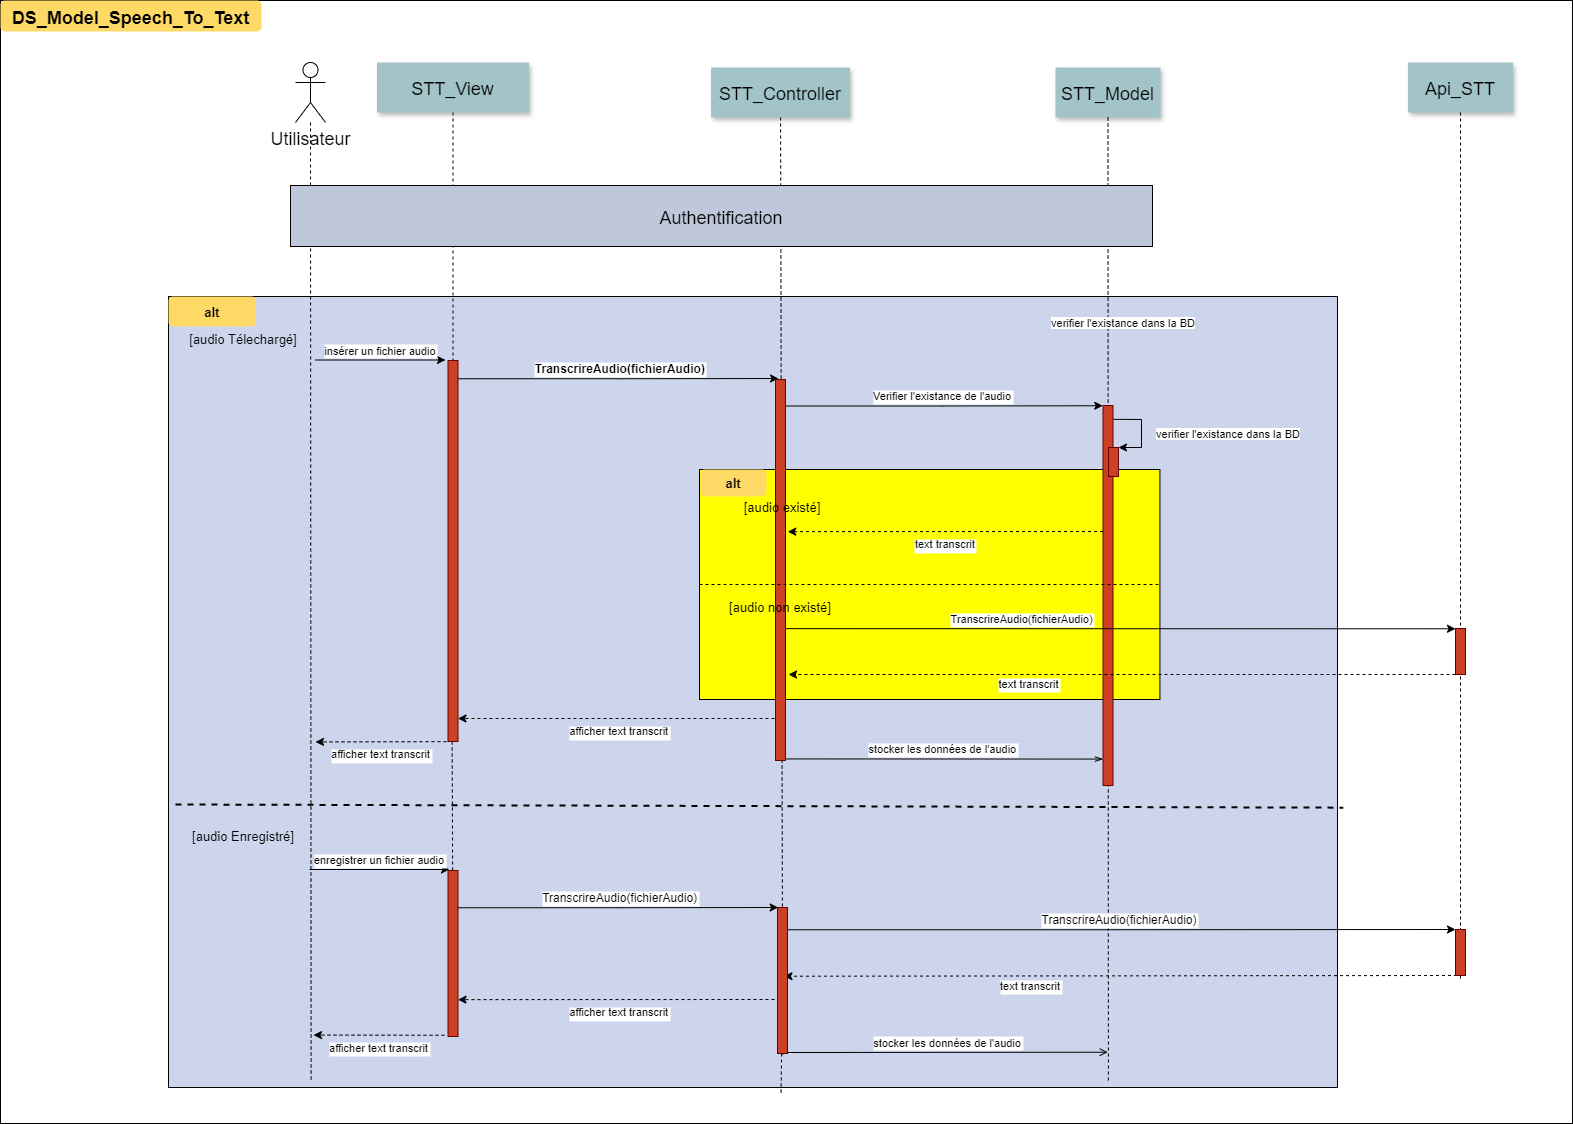

The diagram above was exported from draw.io. Its source (the exported page's mxGraphModel, read from the mxfile embedded in the PNG):
<mxGraphModel dx="1427" dy="1487" grid="0" gridSize="10" guides="1" tooltips="1" connect="1" arrows="1" fold="1" page="1" pageScale="1" pageWidth="827" pageHeight="1169" math="0" shadow="0">
  <root>
    <mxCell id="0" />
    <mxCell id="1" parent="0" />
    <mxCell id="sxgSHDp93drcNX-TIeKD-1" value="" style="" parent="1" vertex="1">
      <mxGeometry x="-490" y="-249" width="1572" height="1123" as="geometry" />
    </mxCell>
    <mxCell id="sxgSHDp93drcNX-TIeKD-2" value="" style="fillColor=#CCD5EB" parent="1" vertex="1">
      <mxGeometry x="-322" y="47" width="1169" height="791" as="geometry" />
    </mxCell>
    <mxCell id="sxgSHDp93drcNX-TIeKD-3" value="" style="edgeStyle=elbowEdgeStyle;elbow=horizontal;endArrow=none;dashed=1;rounded=0;entryX=0.5;entryY=0;entryDx=0;entryDy=0;" parent="1" edge="1" target="C2U5QQPyOxqLufEo5YLV-35">
      <mxGeometry x="1460" y="437.8935185185186" width="100" height="100" as="geometry">
        <mxPoint x="-38.360000000000014" y="492" as="sourcePoint" />
        <mxPoint x="-38.360000000000014" y="652" as="targetPoint" />
      </mxGeometry>
    </mxCell>
    <mxCell id="sxgSHDp93drcNX-TIeKD-8" value="STT_View" style="shadow=1;fillColor=#A2C4C9;strokeColor=none;fontSize=18;" parent="1" vertex="1">
      <mxGeometry x="-113.5" y="-187" width="152" height="50" as="geometry" />
    </mxCell>
    <mxCell id="sxgSHDp93drcNX-TIeKD-9" value="" style="edgeStyle=none;endArrow=none;dashed=1;rounded=0;" parent="1" source="sxgSHDp93drcNX-TIeKD-8" target="sxgSHDp93drcNX-TIeKD-7" edge="1">
      <mxGeometry x="272.3350694444445" y="165" width="100" height="100" as="geometry">
        <mxPoint x="-37.74112654320987" y="41" as="sourcePoint" />
        <mxPoint x="-37.42380401234561" y="96" as="targetPoint" />
      </mxGeometry>
    </mxCell>
    <mxCell id="sxgSHDp93drcNX-TIeKD-10" value="insérer un fichier audio" style="edgeStyle=none;verticalLabelPosition=top;verticalAlign=bottom;rounded=0;" parent="1" edge="1">
      <mxGeometry width="100" height="100" as="geometry">
        <mxPoint x="-175" y="110.5" as="sourcePoint" />
        <mxPoint x="-45" y="110.5" as="targetPoint" />
        <mxPoint as="offset" />
      </mxGeometry>
    </mxCell>
    <mxCell id="sxgSHDp93drcNX-TIeKD-19" value="STT_Controller" style="shadow=1;fillColor=#A2C4C9;strokeColor=none;fontSize=18;" parent="1" vertex="1">
      <mxGeometry x="220.57" y="-182" width="138.86" height="50" as="geometry" />
    </mxCell>
    <mxCell id="sxgSHDp93drcNX-TIeKD-26" value="STT_Model" style="shadow=1;fillColor=#A2C4C9;strokeColor=none;fontSize=18;" parent="1" vertex="1">
      <mxGeometry x="565" y="-182" width="105" height="50" as="geometry" />
    </mxCell>
    <mxCell id="sxgSHDp93drcNX-TIeKD-54" value="Api_STT" style="shadow=1;fillColor=#A2C4C9;strokeColor=none;fontSize=18;" parent="1" vertex="1">
      <mxGeometry x="917.5" y="-187" width="105" height="50" as="geometry" />
    </mxCell>
    <mxCell id="sxgSHDp93drcNX-TIeKD-55" value="" style="edgeStyle=none;endArrow=none;dashed=1;rounded=0;" parent="1" source="C2U5QQPyOxqLufEo5YLV-39" edge="1">
      <mxGeometry x="1174.0711805555559" y="210" width="100" height="100" as="geometry">
        <mxPoint x="837.5" y="46" as="sourcePoint" />
        <mxPoint x="970" y="732" as="targetPoint" />
      </mxGeometry>
    </mxCell>
    <mxCell id="sxgSHDp93drcNX-TIeKD-59" value="DS_Model_Speech_To_Text" style="rounded=1;fontStyle=1;fillColor=#FFD966;strokeColor=none;fontSize=18;" parent="1" vertex="1">
      <mxGeometry x="-490" y="-249" width="261" height="31" as="geometry" />
    </mxCell>
    <mxCell id="sxgSHDp93drcNX-TIeKD-60" value="alt" style="rounded=1;fontStyle=1;fillColor=#FFD966;strokeColor=none;fontSize=13;" parent="1" vertex="1">
      <mxGeometry x="-322" y="47" width="87.5" height="30" as="geometry" />
    </mxCell>
    <mxCell id="sxgSHDp93drcNX-TIeKD-61" value="" style="fillColor=#FFFF00;" parent="1" vertex="1">
      <mxGeometry x="209" y="220" width="460.43" height="230" as="geometry" />
    </mxCell>
    <mxCell id="hPrQtTmt8XkCyAL7QDsA-7" style="edgeStyle=orthogonalEdgeStyle;rounded=0;orthogonalLoop=1;jettySize=auto;html=1;endArrow=none;endFill=1;dashed=1;shadow=0;flowAnimation=0;startFill=1;entryX=0.122;entryY=0.992;entryDx=0;entryDy=0;entryPerimeter=0;" parent="1" source="hPrQtTmt8XkCyAL7QDsA-4" target="sxgSHDp93drcNX-TIeKD-2" edge="1">
      <mxGeometry relative="1" as="geometry" />
    </mxCell>
    <mxCell id="hPrQtTmt8XkCyAL7QDsA-4" value="&lt;font style=&quot;font-size: 18px;&quot;&gt;Utilisateur&lt;/font&gt;" style="shape=umlActor;verticalLabelPosition=bottom;verticalAlign=top;html=1;outlineConnect=0;" parent="1" vertex="1">
      <mxGeometry x="-195" y="-187" width="30" height="60" as="geometry" />
    </mxCell>
    <mxCell id="C2U5QQPyOxqLufEo5YLV-1" style="edgeStyle=orthogonalEdgeStyle;rounded=0;orthogonalLoop=1;jettySize=auto;html=1;exitX=0.5;exitY=1;exitDx=0;exitDy=0;" edge="1" parent="1" source="sxgSHDp93drcNX-TIeKD-59" target="sxgSHDp93drcNX-TIeKD-59">
      <mxGeometry relative="1" as="geometry" />
    </mxCell>
    <mxCell id="C2U5QQPyOxqLufEo5YLV-2" value="TranscrireAudio(fichierAudio)" style="edgeStyle=elbowEdgeStyle;elbow=horizontal;verticalLabelPosition=top;verticalAlign=bottom;rounded=0;fontSize=12;fontStyle=1" edge="1" parent="1">
      <mxGeometry width="100" height="100" as="geometry">
        <mxPoint x="-32.22" y="129.25" as="sourcePoint" />
        <mxPoint x="288" y="129" as="targetPoint" />
        <mxPoint x="2" as="offset" />
      </mxGeometry>
    </mxCell>
    <mxCell id="C2U5QQPyOxqLufEo5YLV-3" value="&lt;font style=&quot;font-size: 13px;&quot;&gt;[audio Télechargé]&lt;/font&gt;" style="text;html=1;align=center;verticalAlign=middle;whiteSpace=wrap;rounded=0;" vertex="1" parent="1">
      <mxGeometry x="-346" y="75" width="198" height="30" as="geometry" />
    </mxCell>
    <mxCell id="C2U5QQPyOxqLufEo5YLV-4" value="Verifier l'existance de l'audio" style="edgeStyle=elbowEdgeStyle;elbow=horizontal;verticalLabelPosition=top;verticalAlign=bottom;rounded=0;" edge="1" parent="1">
      <mxGeometry x="350" y="290" width="100" height="100" as="geometry">
        <mxPoint x="292" y="156.5" as="sourcePoint" />
        <mxPoint x="612.22" y="156.25" as="targetPoint" />
      </mxGeometry>
    </mxCell>
    <mxCell id="C2U5QQPyOxqLufEo5YLV-6" value="" style="edgeStyle=none;endArrow=none;dashed=1;rounded=0;entryX=0.804;entryY=0.992;entryDx=0;entryDy=0;entryPerimeter=0;" edge="1" parent="1" source="sxgSHDp93drcNX-TIeKD-26" target="sxgSHDp93drcNX-TIeKD-2">
      <mxGeometry x="956.5711805555559" y="205" width="100" height="100" as="geometry">
        <mxPoint x="618" y="-132" as="sourcePoint" />
        <mxPoint x="620" y="399" as="targetPoint" />
      </mxGeometry>
    </mxCell>
    <mxCell id="C2U5QQPyOxqLufEo5YLV-5" value="" style="fillColor=#CC4125;strokeColor=#660000" vertex="1" parent="1">
      <mxGeometry x="612.5" y="156" width="10" height="380" as="geometry" />
    </mxCell>
    <mxCell id="C2U5QQPyOxqLufEo5YLV-7" value="" style="endArrow=classic;html=1;rounded=0;exitX=1;exitY=0.25;exitDx=0;exitDy=0;entryX=1;entryY=0;entryDx=0;entryDy=0;" edge="1" parent="1" target="C2U5QQPyOxqLufEo5YLV-8">
      <mxGeometry width="50" height="50" relative="1" as="geometry">
        <mxPoint x="623.0039506172841" y="169.82429012345693" as="sourcePoint" />
        <mxPoint x="633" y="200" as="targetPoint" />
        <Array as="points">
          <mxPoint x="651" y="170" />
          <mxPoint x="651" y="198" />
        </Array>
      </mxGeometry>
    </mxCell>
    <mxCell id="C2U5QQPyOxqLufEo5YLV-8" value="" style="fillColor=#CC4125;strokeColor=#660000" vertex="1" parent="1">
      <mxGeometry x="618" y="198" width="10" height="29" as="geometry" />
    </mxCell>
    <mxCell id="C2U5QQPyOxqLufEo5YLV-12" value="&lt;span style=&quot;font-size: 11px; text-wrap: nowrap; background-color: rgb(255, 255, 255);&quot;&gt;verifier l'existance dans la BD&lt;/span&gt;" style="text;html=1;align=center;verticalAlign=middle;whiteSpace=wrap;rounded=0;" vertex="1" parent="1">
      <mxGeometry x="662" y="168" width="152" height="34.39" as="geometry" />
    </mxCell>
    <mxCell id="C2U5QQPyOxqLufEo5YLV-13" value="&lt;span style=&quot;font-size: 11px; text-wrap: nowrap; background-color: rgb(255, 255, 255);&quot;&gt;verifier l'existance dans la BD&lt;/span&gt;" style="text;html=1;align=center;verticalAlign=middle;whiteSpace=wrap;rounded=0;" vertex="1" parent="1">
      <mxGeometry x="557" y="57" width="152" height="34.39" as="geometry" />
    </mxCell>
    <mxCell id="C2U5QQPyOxqLufEo5YLV-14" value="alt" style="rounded=1;fontStyle=1;fillColor=#FFD966;strokeColor=none;fontSize=13;" vertex="1" parent="1">
      <mxGeometry x="210" y="220" width="66" height="27" as="geometry" />
    </mxCell>
    <mxCell id="C2U5QQPyOxqLufEo5YLV-18" value="TranscrireAudio(fichierAudio)" style="edgeStyle=elbowEdgeStyle;elbow=vertical;verticalLabelPosition=top;verticalAlign=bottom;rounded=0;" edge="1" parent="1">
      <mxGeometry width="100" height="100" as="geometry">
        <mxPoint x="288.28" y="379.16" as="sourcePoint" />
        <mxPoint x="965" y="378.91" as="targetPoint" />
        <mxPoint x="-95" as="offset" />
      </mxGeometry>
    </mxCell>
    <mxCell id="sxgSHDp93drcNX-TIeKD-29" value="text transcrit" style="edgeStyle=elbowEdgeStyle;elbow=vertical;dashed=1;verticalLabelPosition=bottom;verticalAlign=top;rounded=0;entryX=1.221;entryY=0.4;entryDx=0;entryDy=0;entryPerimeter=0;" parent="1" edge="1" target="C2U5QQPyOxqLufEo5YLV-30">
      <mxGeometry x="560" y="309.65277777777777" width="100" height="100" as="geometry">
        <mxPoint x="612.4999999999999" y="281.99706790123463" as="sourcePoint" />
        <mxPoint x="291" y="282.91" as="targetPoint" />
        <Array as="points" />
      </mxGeometry>
    </mxCell>
    <mxCell id="sxgSHDp93drcNX-TIeKD-7" value="" style="fillColor=#CC4125;strokeColor=#660000" parent="1" vertex="1">
      <mxGeometry x="-42.5" y="111" width="10" height="381" as="geometry" />
    </mxCell>
    <mxCell id="hPrQtTmt8XkCyAL7QDsA-3" value="ref" style="rounded=1;fontStyle=1;fillColor=#FFD966;strokeColor=none;fontSize=18;" parent="1" vertex="1">
      <mxGeometry x="-200" y="-64" width="92" height="25" as="geometry" />
    </mxCell>
    <mxCell id="C2U5QQPyOxqLufEo5YLV-21" value="text transcrit" style="edgeStyle=elbowEdgeStyle;elbow=vertical;dashed=1;verticalLabelPosition=bottom;verticalAlign=top;rounded=0;exitX=0;exitY=1;exitDx=0;exitDy=0;entryX=1.305;entryY=0.774;entryDx=0;entryDy=0;entryPerimeter=0;" edge="1" parent="1" source="sxgSHDp93drcNX-TIeKD-49" target="C2U5QQPyOxqLufEo5YLV-30">
      <mxGeometry width="100" height="100" as="geometry">
        <mxPoint x="959.9999999999999" y="424.9970679012346" as="sourcePoint" />
        <mxPoint x="292" y="424" as="targetPoint" />
        <Array as="points" />
        <mxPoint x="-93" y="-3" as="offset" />
      </mxGeometry>
    </mxCell>
    <mxCell id="C2U5QQPyOxqLufEo5YLV-25" value="afficher text transcrit" style="edgeStyle=elbowEdgeStyle;elbow=vertical;dashed=1;verticalLabelPosition=bottom;verticalAlign=top;rounded=0;entryX=1.135;entryY=0.889;entryDx=0;entryDy=0;entryPerimeter=0;" edge="1" parent="1">
      <mxGeometry x="560" y="309.65277777777777" width="100" height="100" as="geometry">
        <mxPoint x="-44" y="492.15000000000003" as="sourcePoint" />
        <mxPoint x="-175" y="492.15000000000003" as="targetPoint" />
        <Array as="points" />
      </mxGeometry>
    </mxCell>
    <mxCell id="C2U5QQPyOxqLufEo5YLV-26" value="" style="endArrow=none;dashed=1;html=1;rounded=0;exitX=0.002;exitY=0.761;exitDx=0;exitDy=0;entryX=1.001;entryY=0.765;entryDx=0;entryDy=0;entryPerimeter=0;endSize=18;strokeWidth=2;exitPerimeter=0;" edge="1" parent="1">
      <mxGeometry width="50" height="50" relative="1" as="geometry">
        <mxPoint x="-315.0019999999993" y="555.001" as="sourcePoint" />
        <mxPoint x="852.8289999999998" y="558.1649999999993" as="targetPoint" />
      </mxGeometry>
    </mxCell>
    <mxCell id="C2U5QQPyOxqLufEo5YLV-27" value="stocker les données de l'audio" style="edgeStyle=elbowEdgeStyle;elbow=vertical;verticalLabelPosition=top;verticalAlign=bottom;rounded=0;endArrow=openThin;endFill=0;" edge="1" parent="1">
      <mxGeometry x="350" y="290" width="100" height="100" as="geometry">
        <mxPoint x="292.28" y="509.43" as="sourcePoint" />
        <mxPoint x="612.5" y="509.18" as="targetPoint" />
      </mxGeometry>
    </mxCell>
    <mxCell id="C2U5QQPyOxqLufEo5YLV-29" value="afficher text transcrit" style="edgeStyle=elbowEdgeStyle;elbow=vertical;dashed=1;verticalLabelPosition=bottom;verticalAlign=top;rounded=0;entryX=1.135;entryY=0.889;entryDx=0;entryDy=0;entryPerimeter=0;" edge="1" parent="1">
      <mxGeometry x="560" y="309.65277777777777" width="100" height="100" as="geometry">
        <mxPoint x="290" y="469" as="sourcePoint" />
        <mxPoint x="-32.5" y="469.20000000000005" as="targetPoint" />
        <Array as="points" />
      </mxGeometry>
    </mxCell>
    <mxCell id="C2U5QQPyOxqLufEo5YLV-31" value="" style="edgeStyle=none;endArrow=none;dashed=1;rounded=0;entryX=0.524;entryY=1.008;entryDx=0;entryDy=0;entryPerimeter=0;" edge="1" parent="1" source="C2U5QQPyOxqLufEo5YLV-43" target="sxgSHDp93drcNX-TIeKD-2">
      <mxGeometry x="614.4878472222224" y="174.99999999999997" width="100" height="100" as="geometry">
        <mxPoint x="290" y="-132" as="sourcePoint" />
        <mxPoint x="289" y="727" as="targetPoint" />
      </mxGeometry>
    </mxCell>
    <mxCell id="C2U5QQPyOxqLufEo5YLV-32" value="&lt;font style=&quot;font-size: 13px;&quot;&gt;[audio Enregistré]&lt;/font&gt;" style="text;html=1;align=center;verticalAlign=middle;whiteSpace=wrap;rounded=0;" vertex="1" parent="1">
      <mxGeometry x="-346" y="572" width="198" height="30" as="geometry" />
    </mxCell>
    <mxCell id="C2U5QQPyOxqLufEo5YLV-33" value="enregistrer un fichier audio" style="edgeStyle=none;verticalLabelPosition=top;verticalAlign=bottom;rounded=0;" edge="1" parent="1">
      <mxGeometry width="100" height="100" as="geometry">
        <mxPoint x="-181" y="620" as="sourcePoint" />
        <mxPoint x="-41" y="620" as="targetPoint" />
        <mxPoint as="offset" />
      </mxGeometry>
    </mxCell>
    <mxCell id="C2U5QQPyOxqLufEo5YLV-35" value="" style="fillColor=#CC4125;strokeColor=#660000" vertex="1" parent="1">
      <mxGeometry x="-42.5" y="621" width="10" height="166" as="geometry" />
    </mxCell>
    <mxCell id="C2U5QQPyOxqLufEo5YLV-36" value="TranscrireAudio(fichierAudio)" style="edgeStyle=elbowEdgeStyle;elbow=horizontal;verticalLabelPosition=top;verticalAlign=bottom;rounded=0;fontSize=12;" edge="1" parent="1">
      <mxGeometry width="100" height="100" as="geometry">
        <mxPoint x="-32.5" y="658.25" as="sourcePoint" />
        <mxPoint x="287.72" y="658" as="targetPoint" />
        <mxPoint x="2" as="offset" />
      </mxGeometry>
    </mxCell>
    <mxCell id="C2U5QQPyOxqLufEo5YLV-37" value="TranscrireAudio(fichierAudio)" style="edgeStyle=elbowEdgeStyle;elbow=horizontal;verticalLabelPosition=top;verticalAlign=bottom;rounded=0;fontSize=12;entryX=0;entryY=0;entryDx=0;entryDy=0;" edge="1" parent="1" target="C2U5QQPyOxqLufEo5YLV-39">
      <mxGeometry width="100" height="100" as="geometry">
        <mxPoint x="289" y="680.25" as="sourcePoint" />
        <mxPoint x="968" y="680" as="targetPoint" />
        <mxPoint x="2" as="offset" />
      </mxGeometry>
    </mxCell>
    <mxCell id="C2U5QQPyOxqLufEo5YLV-38" value="text transcrit" style="edgeStyle=elbowEdgeStyle;elbow=vertical;dashed=1;verticalLabelPosition=bottom;verticalAlign=top;rounded=0;exitX=0;exitY=1;exitDx=0;exitDy=0;" edge="1" parent="1">
      <mxGeometry width="100" height="100" as="geometry">
        <mxPoint x="972.5" y="725.9999999999999" as="sourcePoint" />
        <mxPoint x="293.5" y="727.67" as="targetPoint" />
        <Array as="points" />
        <mxPoint x="-93" y="-3" as="offset" />
      </mxGeometry>
    </mxCell>
    <mxCell id="C2U5QQPyOxqLufEo5YLV-40" value="" style="edgeStyle=none;endArrow=none;dashed=1;rounded=0;" edge="1" parent="1" source="sxgSHDp93drcNX-TIeKD-54" target="C2U5QQPyOxqLufEo5YLV-39">
      <mxGeometry x="1174.0711805555559" y="210" width="100" height="100" as="geometry">
        <mxPoint x="970" y="-137" as="sourcePoint" />
        <mxPoint x="970" y="732" as="targetPoint" />
      </mxGeometry>
    </mxCell>
    <mxCell id="C2U5QQPyOxqLufEo5YLV-39" value="" style="fillColor=#CC4125;strokeColor=#660000" vertex="1" parent="1">
      <mxGeometry x="965" y="680" width="10" height="46" as="geometry" />
    </mxCell>
    <mxCell id="sxgSHDp93drcNX-TIeKD-49" value="" style="fillColor=#CC4125;strokeColor=#660000" parent="1" vertex="1">
      <mxGeometry x="965" y="379" width="10" height="46" as="geometry" />
    </mxCell>
    <mxCell id="C2U5QQPyOxqLufEo5YLV-42" value="afficher text transcrit" style="edgeStyle=elbowEdgeStyle;elbow=vertical;dashed=1;verticalLabelPosition=bottom;verticalAlign=top;rounded=0;entryX=1.135;entryY=0.889;entryDx=0;entryDy=0;entryPerimeter=0;" edge="1" parent="1">
      <mxGeometry x="560" y="309.65277777777777" width="100" height="100" as="geometry">
        <mxPoint x="290" y="750" as="sourcePoint" />
        <mxPoint x="-32.5" y="750.2" as="targetPoint" />
        <Array as="points" />
      </mxGeometry>
    </mxCell>
    <mxCell id="C2U5QQPyOxqLufEo5YLV-44" value="" style="edgeStyle=none;endArrow=none;dashed=1;rounded=0;entryX=0.524;entryY=1.008;entryDx=0;entryDy=0;entryPerimeter=0;" edge="1" parent="1" source="sxgSHDp93drcNX-TIeKD-19" target="C2U5QQPyOxqLufEo5YLV-43">
      <mxGeometry x="614.4878472222224" y="174.99999999999997" width="100" height="100" as="geometry">
        <mxPoint x="290" y="-132" as="sourcePoint" />
        <mxPoint x="291" y="844" as="targetPoint" />
      </mxGeometry>
    </mxCell>
    <mxCell id="C2U5QQPyOxqLufEo5YLV-43" value="" style="fillColor=#CC4125;strokeColor=#660000" vertex="1" parent="1">
      <mxGeometry x="287" y="658" width="10" height="146" as="geometry" />
    </mxCell>
    <mxCell id="C2U5QQPyOxqLufEo5YLV-45" value="stocker les données de l'audio" style="edgeStyle=elbowEdgeStyle;elbow=vertical;verticalLabelPosition=top;verticalAlign=bottom;rounded=0;endArrow=open;endFill=0;" edge="1" parent="1">
      <mxGeometry x="350" y="290" width="100" height="100" as="geometry">
        <mxPoint x="297" y="803.0000000000001" as="sourcePoint" />
        <mxPoint x="617.22" y="802.7500000000001" as="targetPoint" />
      </mxGeometry>
    </mxCell>
    <mxCell id="C2U5QQPyOxqLufEo5YLV-46" value="afficher text transcrit" style="edgeStyle=elbowEdgeStyle;elbow=vertical;dashed=1;verticalLabelPosition=bottom;verticalAlign=top;rounded=0;entryX=1.135;entryY=0.889;entryDx=0;entryDy=0;entryPerimeter=0;" edge="1" parent="1">
      <mxGeometry x="560" y="309.65277777777777" width="100" height="100" as="geometry">
        <mxPoint x="-46" y="785.75" as="sourcePoint" />
        <mxPoint x="-177" y="785.75" as="targetPoint" />
        <Array as="points" />
      </mxGeometry>
    </mxCell>
    <mxCell id="C2U5QQPyOxqLufEo5YLV-30" value="" style="fillColor=#CC4125;strokeColor=#660000" vertex="1" parent="1">
      <mxGeometry x="285" y="130" width="10" height="381" as="geometry" />
    </mxCell>
    <mxCell id="C2U5QQPyOxqLufEo5YLV-16" value="&lt;span style=&quot;font-size: 13px;&quot;&gt;[audio non existé]&lt;/span&gt;" style="text;html=1;align=center;verticalAlign=middle;whiteSpace=wrap;rounded=0;" vertex="1" parent="1">
      <mxGeometry x="191" y="343" width="198" height="30" as="geometry" />
    </mxCell>
    <mxCell id="C2U5QQPyOxqLufEo5YLV-15" value="&lt;span style=&quot;font-size: 13px;&quot;&gt;[audio existé]&lt;/span&gt;" style="text;html=1;align=center;verticalAlign=middle;whiteSpace=wrap;rounded=0;" vertex="1" parent="1">
      <mxGeometry x="193" y="243" width="198" height="30" as="geometry" />
    </mxCell>
    <mxCell id="C2U5QQPyOxqLufEo5YLV-17" value="" style="endArrow=none;dashed=1;html=1;rounded=0;exitX=0;exitY=0.5;exitDx=0;exitDy=0;entryX=1;entryY=0.5;entryDx=0;entryDy=0;" edge="1" parent="1" source="sxgSHDp93drcNX-TIeKD-61" target="sxgSHDp93drcNX-TIeKD-61">
      <mxGeometry width="50" height="50" relative="1" as="geometry">
        <mxPoint x="344" y="348" as="sourcePoint" />
        <mxPoint x="394" y="298" as="targetPoint" />
      </mxGeometry>
    </mxCell>
    <mxCell id="hPrQtTmt8XkCyAL7QDsA-2" value="Authentification" style="fillColor=#BFC8DB;fontSize=18;" parent="1" vertex="1">
      <mxGeometry x="-200" y="-64" width="862" height="61" as="geometry" />
    </mxCell>
  </root>
</mxGraphModel>